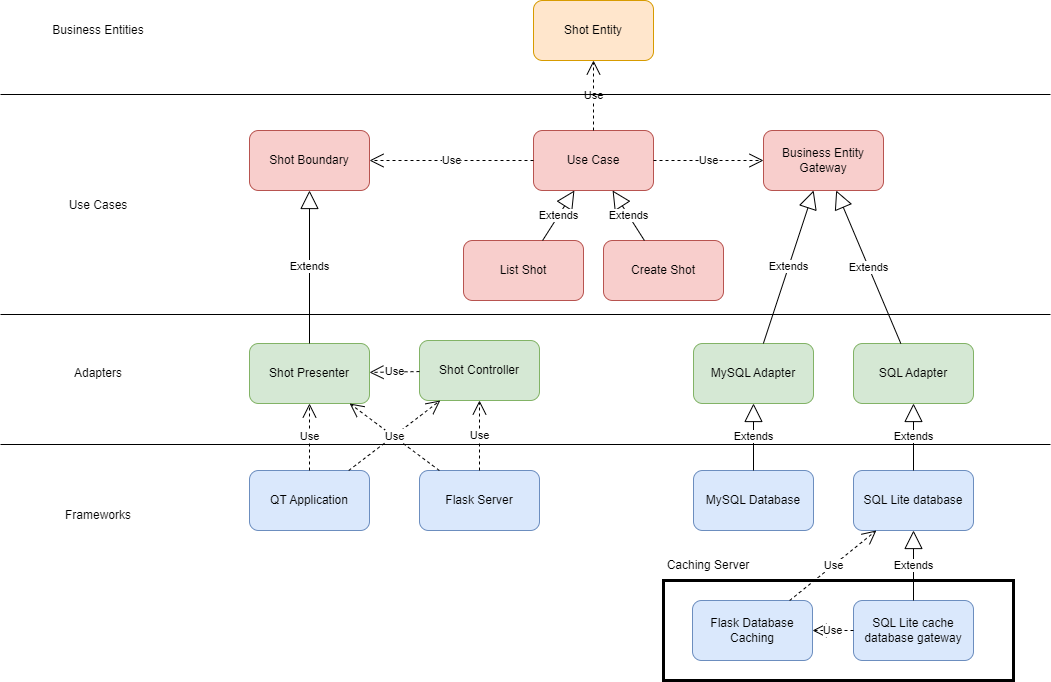

The diagram above was exported from draw.io. Its source (the exported page's mxGraphModel, read from the mxfile embedded in the PNG):
<mxGraphModel dx="1877" dy="541" grid="1" gridSize="10" guides="1" tooltips="1" connect="1" arrows="1" fold="1" page="1" pageScale="1" pageWidth="827" pageHeight="1169" math="0" shadow="0">
  <root>
    <mxCell id="WIyWlLk6GJQsqaUBKTNV-0" />
    <mxCell id="WIyWlLk6GJQsqaUBKTNV-1" parent="WIyWlLk6GJQsqaUBKTNV-0" />
    <mxCell id="eRy0cHBkrjhXC7p9BqiM-0" value="Shot Entity" style="rounded=1;whiteSpace=wrap;html=1;fillColor=#ffe6cc;strokeColor=#d79b00;" parent="WIyWlLk6GJQsqaUBKTNV-1" vertex="1">
      <mxGeometry x="310" y="240" width="120" height="60" as="geometry" />
    </mxCell>
    <mxCell id="eRy0cHBkrjhXC7p9BqiM-1" value="Use Case" style="rounded=1;whiteSpace=wrap;html=1;fillColor=#f8cecc;strokeColor=#b85450;" parent="WIyWlLk6GJQsqaUBKTNV-1" vertex="1">
      <mxGeometry x="310" y="370" width="120" height="60" as="geometry" />
    </mxCell>
    <mxCell id="eRy0cHBkrjhXC7p9BqiM-2" value="List Shot" style="rounded=1;whiteSpace=wrap;html=1;fillColor=#f8cecc;strokeColor=#b85450;" parent="WIyWlLk6GJQsqaUBKTNV-1" vertex="1">
      <mxGeometry x="240" y="480" width="120" height="60" as="geometry" />
    </mxCell>
    <mxCell id="eRy0cHBkrjhXC7p9BqiM-3" value="Create Shot" style="rounded=1;whiteSpace=wrap;html=1;fillColor=#f8cecc;strokeColor=#b85450;" parent="WIyWlLk6GJQsqaUBKTNV-1" vertex="1">
      <mxGeometry x="380" y="480" width="120" height="60" as="geometry" />
    </mxCell>
    <mxCell id="eRy0cHBkrjhXC7p9BqiM-5" value="Shot Boundary" style="rounded=1;whiteSpace=wrap;html=1;fillColor=#f8cecc;strokeColor=#b85450;" parent="WIyWlLk6GJQsqaUBKTNV-1" vertex="1">
      <mxGeometry x="26" y="370" width="120" height="60" as="geometry" />
    </mxCell>
    <mxCell id="eRy0cHBkrjhXC7p9BqiM-6" value="Shot Presenter" style="rounded=1;whiteSpace=wrap;html=1;fillColor=#d5e8d4;strokeColor=#82b366;" parent="WIyWlLk6GJQsqaUBKTNV-1" vertex="1">
      <mxGeometry x="26" y="583" width="120" height="60" as="geometry" />
    </mxCell>
    <mxCell id="eRy0cHBkrjhXC7p9BqiM-7" value="Business Entity Gateway" style="rounded=1;whiteSpace=wrap;html=1;fillColor=#f8cecc;strokeColor=#b85450;" parent="WIyWlLk6GJQsqaUBKTNV-1" vertex="1">
      <mxGeometry x="540" y="370" width="120" height="60" as="geometry" />
    </mxCell>
    <mxCell id="eRy0cHBkrjhXC7p9BqiM-8" value="SQL Adapter" style="rounded=1;whiteSpace=wrap;html=1;fillColor=#d5e8d4;strokeColor=#82b366;" parent="WIyWlLk6GJQsqaUBKTNV-1" vertex="1">
      <mxGeometry x="630" y="583" width="120" height="60" as="geometry" />
    </mxCell>
    <mxCell id="eRy0cHBkrjhXC7p9BqiM-9" value="Shot Controller" style="rounded=1;whiteSpace=wrap;html=1;fillColor=#d5e8d4;strokeColor=#82b366;" parent="WIyWlLk6GJQsqaUBKTNV-1" vertex="1">
      <mxGeometry x="196" y="580" width="120" height="60" as="geometry" />
    </mxCell>
    <mxCell id="eRy0cHBkrjhXC7p9BqiM-10" value="QT Application" style="rounded=1;whiteSpace=wrap;html=1;fillColor=#dae8fc;strokeColor=#6c8ebf;" parent="WIyWlLk6GJQsqaUBKTNV-1" vertex="1">
      <mxGeometry x="26" y="710" width="120" height="60" as="geometry" />
    </mxCell>
    <mxCell id="eRy0cHBkrjhXC7p9BqiM-11" value="Extends" style="endArrow=block;endSize=16;endFill=0;html=1;rounded=0;" parent="WIyWlLk6GJQsqaUBKTNV-1" source="eRy0cHBkrjhXC7p9BqiM-2" target="eRy0cHBkrjhXC7p9BqiM-1" edge="1">
      <mxGeometry width="160" relative="1" as="geometry">
        <mxPoint x="330" y="590" as="sourcePoint" />
        <mxPoint x="490" y="590" as="targetPoint" />
      </mxGeometry>
    </mxCell>
    <mxCell id="eRy0cHBkrjhXC7p9BqiM-12" value="Extends" style="endArrow=block;endSize=16;endFill=0;html=1;rounded=0;" parent="WIyWlLk6GJQsqaUBKTNV-1" source="eRy0cHBkrjhXC7p9BqiM-3" target="eRy0cHBkrjhXC7p9BqiM-1" edge="1">
      <mxGeometry width="160" relative="1" as="geometry">
        <mxPoint x="380" y="490" as="sourcePoint" />
        <mxPoint x="380" y="440" as="targetPoint" />
      </mxGeometry>
    </mxCell>
    <mxCell id="eRy0cHBkrjhXC7p9BqiM-14" value="Use" style="endArrow=open;endSize=12;dashed=1;html=1;rounded=0;" parent="WIyWlLk6GJQsqaUBKTNV-1" source="eRy0cHBkrjhXC7p9BqiM-1" target="eRy0cHBkrjhXC7p9BqiM-7" edge="1">
      <mxGeometry width="160" relative="1" as="geometry">
        <mxPoint x="330" y="590" as="sourcePoint" />
        <mxPoint x="490" y="590" as="targetPoint" />
      </mxGeometry>
    </mxCell>
    <mxCell id="eRy0cHBkrjhXC7p9BqiM-15" value="Use" style="endArrow=open;endSize=12;dashed=1;html=1;rounded=0;" parent="WIyWlLk6GJQsqaUBKTNV-1" source="eRy0cHBkrjhXC7p9BqiM-1" target="eRy0cHBkrjhXC7p9BqiM-0" edge="1">
      <mxGeometry width="160" relative="1" as="geometry">
        <mxPoint x="330" y="590" as="sourcePoint" />
        <mxPoint x="490" y="590" as="targetPoint" />
      </mxGeometry>
    </mxCell>
    <mxCell id="eRy0cHBkrjhXC7p9BqiM-16" value="Extends" style="endArrow=block;endSize=16;endFill=0;html=1;rounded=0;" parent="WIyWlLk6GJQsqaUBKTNV-1" source="eRy0cHBkrjhXC7p9BqiM-8" target="eRy0cHBkrjhXC7p9BqiM-7" edge="1">
      <mxGeometry width="160" relative="1" as="geometry">
        <mxPoint x="482" y="490" as="sourcePoint" />
        <mxPoint x="418" y="440" as="targetPoint" />
      </mxGeometry>
    </mxCell>
    <mxCell id="eRy0cHBkrjhXC7p9BqiM-17" value="SQL Lite database" style="rounded=1;whiteSpace=wrap;html=1;fillColor=#dae8fc;strokeColor=#6c8ebf;" parent="WIyWlLk6GJQsqaUBKTNV-1" vertex="1">
      <mxGeometry x="630" y="710" width="120" height="60" as="geometry" />
    </mxCell>
    <mxCell id="eRy0cHBkrjhXC7p9BqiM-19" value="Use" style="endArrow=open;endSize=12;dashed=1;html=1;rounded=0;" parent="WIyWlLk6GJQsqaUBKTNV-1" source="eRy0cHBkrjhXC7p9BqiM-1" target="eRy0cHBkrjhXC7p9BqiM-5" edge="1">
      <mxGeometry width="160" relative="1" as="geometry">
        <mxPoint x="330" y="590" as="sourcePoint" />
        <mxPoint x="490" y="590" as="targetPoint" />
      </mxGeometry>
    </mxCell>
    <mxCell id="eRy0cHBkrjhXC7p9BqiM-20" value="Extends" style="endArrow=block;endSize=16;endFill=0;html=1;rounded=0;" parent="WIyWlLk6GJQsqaUBKTNV-1" source="eRy0cHBkrjhXC7p9BqiM-6" target="eRy0cHBkrjhXC7p9BqiM-5" edge="1">
      <mxGeometry width="160" relative="1" as="geometry">
        <mxPoint x="281" y="490" as="sourcePoint" />
        <mxPoint x="349" y="440" as="targetPoint" />
      </mxGeometry>
    </mxCell>
    <mxCell id="eRy0cHBkrjhXC7p9BqiM-21" value="Use" style="endArrow=open;endSize=12;dashed=1;html=1;rounded=0;" parent="WIyWlLk6GJQsqaUBKTNV-1" source="eRy0cHBkrjhXC7p9BqiM-10" target="eRy0cHBkrjhXC7p9BqiM-6" edge="1">
      <mxGeometry width="160" relative="1" as="geometry">
        <mxPoint x="736" y="480" as="sourcePoint" />
        <mxPoint x="896" y="480" as="targetPoint" />
      </mxGeometry>
    </mxCell>
    <mxCell id="eRy0cHBkrjhXC7p9BqiM-22" value="Use" style="endArrow=open;endSize=12;dashed=1;html=1;rounded=0;" parent="WIyWlLk6GJQsqaUBKTNV-1" source="eRy0cHBkrjhXC7p9BqiM-9" target="eRy0cHBkrjhXC7p9BqiM-6" edge="1">
      <mxGeometry width="160" relative="1" as="geometry">
        <mxPoint x="736" y="690" as="sourcePoint" />
        <mxPoint x="896" y="690" as="targetPoint" />
      </mxGeometry>
    </mxCell>
    <mxCell id="eRy0cHBkrjhXC7p9BqiM-23" value="Use" style="endArrow=open;endSize=12;dashed=1;html=1;rounded=0;" parent="WIyWlLk6GJQsqaUBKTNV-1" source="eRy0cHBkrjhXC7p9BqiM-10" target="eRy0cHBkrjhXC7p9BqiM-9" edge="1">
      <mxGeometry width="160" relative="1" as="geometry">
        <mxPoint x="266" y="820" as="sourcePoint" />
        <mxPoint x="266" y="650" as="targetPoint" />
      </mxGeometry>
    </mxCell>
    <mxCell id="eRy0cHBkrjhXC7p9BqiM-24" value="Flask Server" style="rounded=1;whiteSpace=wrap;html=1;fillColor=#dae8fc;strokeColor=#6c8ebf;" parent="WIyWlLk6GJQsqaUBKTNV-1" vertex="1">
      <mxGeometry x="196" y="710" width="120" height="60" as="geometry" />
    </mxCell>
    <mxCell id="eRy0cHBkrjhXC7p9BqiM-25" value="Use" style="endArrow=open;endSize=12;dashed=1;html=1;rounded=0;" parent="WIyWlLk6GJQsqaUBKTNV-1" source="eRy0cHBkrjhXC7p9BqiM-24" target="eRy0cHBkrjhXC7p9BqiM-6" edge="1">
      <mxGeometry width="160" relative="1" as="geometry">
        <mxPoint x="120" y="800" as="sourcePoint" />
        <mxPoint x="242" y="650" as="targetPoint" />
      </mxGeometry>
    </mxCell>
    <mxCell id="eRy0cHBkrjhXC7p9BqiM-26" value="Use" style="endArrow=open;endSize=12;dashed=1;html=1;rounded=0;" parent="WIyWlLk6GJQsqaUBKTNV-1" source="eRy0cHBkrjhXC7p9BqiM-24" target="eRy0cHBkrjhXC7p9BqiM-9" edge="1">
      <mxGeometry width="160" relative="1" as="geometry">
        <mxPoint x="266" y="800" as="sourcePoint" />
        <mxPoint x="266" y="650" as="targetPoint" />
      </mxGeometry>
    </mxCell>
    <mxCell id="eRy0cHBkrjhXC7p9BqiM-27" value="" style="line;strokeWidth=1;fillColor=none;align=left;verticalAlign=middle;spacingTop=-1;spacingLeft=3;spacingRight=3;rotatable=0;labelPosition=right;points=[];portConstraint=eastwest;strokeColor=inherit;" parent="WIyWlLk6GJQsqaUBKTNV-1" vertex="1">
      <mxGeometry x="-223" y="550" width="1050" height="8" as="geometry" />
    </mxCell>
    <mxCell id="eRy0cHBkrjhXC7p9BqiM-28" value="" style="line;strokeWidth=1;fillColor=none;align=left;verticalAlign=middle;spacingTop=-1;spacingLeft=3;spacingRight=3;rotatable=0;labelPosition=right;points=[];portConstraint=eastwest;strokeColor=inherit;" parent="WIyWlLk6GJQsqaUBKTNV-1" vertex="1">
      <mxGeometry x="-223" y="680" width="1050" height="8" as="geometry" />
    </mxCell>
    <mxCell id="eRy0cHBkrjhXC7p9BqiM-29" value="" style="line;strokeWidth=1;fillColor=none;align=left;verticalAlign=middle;spacingTop=-1;spacingLeft=3;spacingRight=3;rotatable=0;labelPosition=right;points=[];portConstraint=eastwest;strokeColor=inherit;" parent="WIyWlLk6GJQsqaUBKTNV-1" vertex="1">
      <mxGeometry x="-223" y="330" width="1050" height="8" as="geometry" />
    </mxCell>
    <mxCell id="eRy0cHBkrjhXC7p9BqiM-30" value="MySQL Adapter" style="rounded=1;whiteSpace=wrap;html=1;fillColor=#d5e8d4;strokeColor=#82b366;" parent="WIyWlLk6GJQsqaUBKTNV-1" vertex="1">
      <mxGeometry x="470" y="583" width="120" height="60" as="geometry" />
    </mxCell>
    <mxCell id="eRy0cHBkrjhXC7p9BqiM-31" value="MySQL Database" style="rounded=1;whiteSpace=wrap;html=1;fillColor=#dae8fc;strokeColor=#6c8ebf;" parent="WIyWlLk6GJQsqaUBKTNV-1" vertex="1">
      <mxGeometry x="470" y="710" width="120" height="60" as="geometry" />
    </mxCell>
    <mxCell id="eRy0cHBkrjhXC7p9BqiM-33" value="Extends" style="endArrow=block;endSize=16;endFill=0;html=1;rounded=0;" parent="WIyWlLk6GJQsqaUBKTNV-1" source="eRy0cHBkrjhXC7p9BqiM-30" target="eRy0cHBkrjhXC7p9BqiM-7" edge="1">
      <mxGeometry width="160" relative="1" as="geometry">
        <mxPoint x="710" y="720" as="sourcePoint" />
        <mxPoint x="710" y="440" as="targetPoint" />
      </mxGeometry>
    </mxCell>
    <mxCell id="eRy0cHBkrjhXC7p9BqiM-34" value="Business Entities" style="text;html=1;strokeColor=none;fillColor=none;align=center;verticalAlign=middle;whiteSpace=wrap;rounded=0;" parent="WIyWlLk6GJQsqaUBKTNV-1" vertex="1">
      <mxGeometry x="-180" y="255" width="110" height="30" as="geometry" />
    </mxCell>
    <mxCell id="eRy0cHBkrjhXC7p9BqiM-35" value="Use Cases" style="text;html=1;strokeColor=none;fillColor=none;align=center;verticalAlign=middle;whiteSpace=wrap;rounded=0;" parent="WIyWlLk6GJQsqaUBKTNV-1" vertex="1">
      <mxGeometry x="-180" y="430" width="110" height="30" as="geometry" />
    </mxCell>
    <mxCell id="eRy0cHBkrjhXC7p9BqiM-36" value="Adapters" style="text;html=1;strokeColor=none;fillColor=none;align=center;verticalAlign=middle;whiteSpace=wrap;rounded=0;" parent="WIyWlLk6GJQsqaUBKTNV-1" vertex="1">
      <mxGeometry x="-180" y="598" width="110" height="30" as="geometry" />
    </mxCell>
    <mxCell id="eRy0cHBkrjhXC7p9BqiM-37" value="Frameworks" style="text;html=1;strokeColor=none;fillColor=none;align=center;verticalAlign=middle;whiteSpace=wrap;rounded=0;" parent="WIyWlLk6GJQsqaUBKTNV-1" vertex="1">
      <mxGeometry x="-180" y="740" width="110" height="30" as="geometry" />
    </mxCell>
    <mxCell id="eRy0cHBkrjhXC7p9BqiM-38" value="Extends" style="endArrow=block;endSize=16;endFill=0;html=1;rounded=0;" parent="WIyWlLk6GJQsqaUBKTNV-1" source="eRy0cHBkrjhXC7p9BqiM-31" target="eRy0cHBkrjhXC7p9BqiM-30" edge="1">
      <mxGeometry width="160" relative="1" as="geometry">
        <mxPoint x="480" y="796" as="sourcePoint" />
        <mxPoint x="530" y="643" as="targetPoint" />
      </mxGeometry>
    </mxCell>
    <mxCell id="eRy0cHBkrjhXC7p9BqiM-39" value="Extends" style="endArrow=block;endSize=16;endFill=0;html=1;rounded=0;" parent="WIyWlLk6GJQsqaUBKTNV-1" source="eRy0cHBkrjhXC7p9BqiM-17" target="eRy0cHBkrjhXC7p9BqiM-8" edge="1">
      <mxGeometry width="160" relative="1" as="geometry">
        <mxPoint x="540" y="730" as="sourcePoint" />
        <mxPoint x="540" y="653" as="targetPoint" />
      </mxGeometry>
    </mxCell>
    <mxCell id="MCpBull9CtoyRB2WBeqF-15" value="SQL Lite cache database gateway" style="rounded=1;whiteSpace=wrap;html=1;fillColor=#dae8fc;strokeColor=#6c8ebf;" vertex="1" parent="WIyWlLk6GJQsqaUBKTNV-1">
      <mxGeometry x="630" y="840" width="120" height="60" as="geometry" />
    </mxCell>
    <mxCell id="MCpBull9CtoyRB2WBeqF-16" value="Extends" style="endArrow=block;endSize=16;endFill=0;html=1;rounded=0;" edge="1" parent="WIyWlLk6GJQsqaUBKTNV-1" source="MCpBull9CtoyRB2WBeqF-15" target="eRy0cHBkrjhXC7p9BqiM-17">
      <mxGeometry width="160" relative="1" as="geometry">
        <mxPoint x="700" y="720" as="sourcePoint" />
        <mxPoint x="700" y="653" as="targetPoint" />
      </mxGeometry>
    </mxCell>
    <mxCell id="MCpBull9CtoyRB2WBeqF-17" value="Flask Database Caching" style="rounded=1;whiteSpace=wrap;html=1;fillColor=#dae8fc;strokeColor=#6c8ebf;" vertex="1" parent="WIyWlLk6GJQsqaUBKTNV-1">
      <mxGeometry x="469" y="840" width="120" height="60" as="geometry" />
    </mxCell>
    <mxCell id="MCpBull9CtoyRB2WBeqF-18" value="Use" style="endArrow=open;endSize=12;dashed=1;html=1;rounded=0;" edge="1" parent="WIyWlLk6GJQsqaUBKTNV-1" source="MCpBull9CtoyRB2WBeqF-15" target="MCpBull9CtoyRB2WBeqF-17">
      <mxGeometry width="160" relative="1" as="geometry">
        <mxPoint x="266" y="720" as="sourcePoint" />
        <mxPoint x="266" y="650" as="targetPoint" />
      </mxGeometry>
    </mxCell>
    <mxCell id="MCpBull9CtoyRB2WBeqF-19" value="Use" style="endArrow=open;endSize=12;dashed=1;html=1;rounded=0;" edge="1" parent="WIyWlLk6GJQsqaUBKTNV-1" source="MCpBull9CtoyRB2WBeqF-17" target="eRy0cHBkrjhXC7p9BqiM-17">
      <mxGeometry width="160" relative="1" as="geometry">
        <mxPoint x="640" y="880" as="sourcePoint" />
        <mxPoint x="590" y="880" as="targetPoint" />
      </mxGeometry>
    </mxCell>
    <mxCell id="MCpBull9CtoyRB2WBeqF-20" value="" style="rounded=0;whiteSpace=wrap;html=1;fillColor=none;strokeWidth=3;" vertex="1" parent="WIyWlLk6GJQsqaUBKTNV-1">
      <mxGeometry x="440" y="820" width="350" height="100" as="geometry" />
    </mxCell>
    <mxCell id="MCpBull9CtoyRB2WBeqF-21" value="Caching Server" style="text;html=1;strokeColor=none;fillColor=none;align=center;verticalAlign=middle;whiteSpace=wrap;rounded=0;" vertex="1" parent="WIyWlLk6GJQsqaUBKTNV-1">
      <mxGeometry x="430" y="790" width="110" height="30" as="geometry" />
    </mxCell>
  </root>
</mxGraphModel>